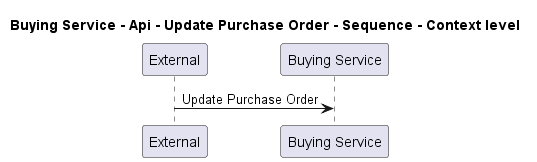

The diagram above was rendered by PlantUML. Its source (embedded in the PNG):
@startuml
!pragma layout smetana

title Buying Service - Api - Update Purchase Order - Sequence - Context level

participant "External" as C4InterFlow.SoftwareSystems.ExternalSystem
participant "Buying Service" as ECommercePlatform.SoftwareSystems.BuyingService

C4InterFlow.SoftwareSystems.ExternalSystem -> ECommercePlatform.SoftwareSystems.BuyingService : Update Purchase Order


@enduml